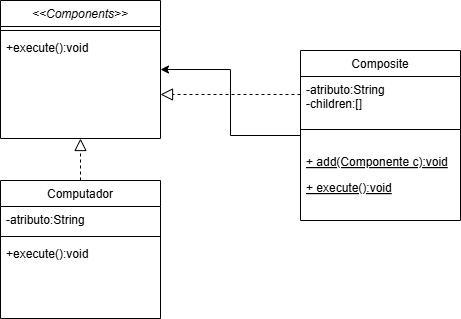

The diagram above was exported from draw.io. Its source (the exported page's mxGraphModel, read from the mxfile embedded in the PNG):
<mxGraphModel dx="1426" dy="827" grid="1" gridSize="10" guides="1" tooltips="1" connect="1" arrows="1" fold="1" page="1" pageScale="1" pageWidth="827" pageHeight="1169" math="0" shadow="0">
  <root>
    <mxCell id="WIyWlLk6GJQsqaUBKTNV-0" />
    <mxCell id="WIyWlLk6GJQsqaUBKTNV-1" parent="WIyWlLk6GJQsqaUBKTNV-0" />
    <mxCell id="zkfFHV4jXpPFQw0GAbJ--0" value="&lt;&lt;Components&gt;&gt;" style="swimlane;fontStyle=2;align=center;verticalAlign=top;childLayout=stackLayout;horizontal=1;startSize=26;horizontalStack=0;resizeParent=1;resizeLast=0;collapsible=1;marginBottom=0;rounded=0;shadow=0;strokeWidth=1;" parent="WIyWlLk6GJQsqaUBKTNV-1" vertex="1">
      <mxGeometry x="220" y="120" width="160" height="138" as="geometry">
        <mxRectangle x="230" y="140" width="160" height="26" as="alternateBounds" />
      </mxGeometry>
    </mxCell>
    <mxCell id="zkfFHV4jXpPFQw0GAbJ--4" value="" style="line;html=1;strokeWidth=1;align=left;verticalAlign=middle;spacingTop=-1;spacingLeft=3;spacingRight=3;rotatable=0;labelPosition=right;points=[];portConstraint=eastwest;" parent="zkfFHV4jXpPFQw0GAbJ--0" vertex="1">
      <mxGeometry y="26" width="160" height="8" as="geometry" />
    </mxCell>
    <mxCell id="zkfFHV4jXpPFQw0GAbJ--5" value="+execute():void" style="text;align=left;verticalAlign=top;spacingLeft=4;spacingRight=4;overflow=hidden;rotatable=0;points=[[0,0.5],[1,0.5]];portConstraint=eastwest;" parent="zkfFHV4jXpPFQw0GAbJ--0" vertex="1">
      <mxGeometry y="34" width="160" height="26" as="geometry" />
    </mxCell>
    <mxCell id="zkfFHV4jXpPFQw0GAbJ--6" value="Computador" style="swimlane;fontStyle=0;align=center;verticalAlign=top;childLayout=stackLayout;horizontal=1;startSize=26;horizontalStack=0;resizeParent=1;resizeLast=0;collapsible=1;marginBottom=0;rounded=0;shadow=0;strokeWidth=1;" parent="WIyWlLk6GJQsqaUBKTNV-1" vertex="1">
      <mxGeometry x="220" y="300" width="160" height="138" as="geometry">
        <mxRectangle x="130" y="380" width="160" height="26" as="alternateBounds" />
      </mxGeometry>
    </mxCell>
    <mxCell id="zkfFHV4jXpPFQw0GAbJ--7" value="-atributo:String" style="text;align=left;verticalAlign=top;spacingLeft=4;spacingRight=4;overflow=hidden;rotatable=0;points=[[0,0.5],[1,0.5]];portConstraint=eastwest;" parent="zkfFHV4jXpPFQw0GAbJ--6" vertex="1">
      <mxGeometry y="26" width="160" height="26" as="geometry" />
    </mxCell>
    <mxCell id="zkfFHV4jXpPFQw0GAbJ--9" value="" style="line;html=1;strokeWidth=1;align=left;verticalAlign=middle;spacingTop=-1;spacingLeft=3;spacingRight=3;rotatable=0;labelPosition=right;points=[];portConstraint=eastwest;" parent="zkfFHV4jXpPFQw0GAbJ--6" vertex="1">
      <mxGeometry y="52" width="160" height="8" as="geometry" />
    </mxCell>
    <mxCell id="zkfFHV4jXpPFQw0GAbJ--11" value="+execute():void" style="text;align=left;verticalAlign=top;spacingLeft=4;spacingRight=4;overflow=hidden;rotatable=0;points=[[0,0.5],[1,0.5]];portConstraint=eastwest;" parent="zkfFHV4jXpPFQw0GAbJ--6" vertex="1">
      <mxGeometry y="60" width="160" height="26" as="geometry" />
    </mxCell>
    <mxCell id="zkfFHV4jXpPFQw0GAbJ--12" value="" style="endArrow=block;endSize=10;endFill=0;shadow=0;strokeWidth=1;rounded=0;curved=0;edgeStyle=elbowEdgeStyle;elbow=vertical;dashed=1;" parent="WIyWlLk6GJQsqaUBKTNV-1" source="zkfFHV4jXpPFQw0GAbJ--6" target="zkfFHV4jXpPFQw0GAbJ--0" edge="1">
      <mxGeometry width="160" relative="1" as="geometry">
        <mxPoint x="200" y="203" as="sourcePoint" />
        <mxPoint x="200" y="203" as="targetPoint" />
      </mxGeometry>
    </mxCell>
    <mxCell id="XONOWgX247kZwof8YWVV-1" style="edgeStyle=orthogonalEdgeStyle;rounded=0;orthogonalLoop=1;jettySize=auto;html=1;exitX=0;exitY=0.5;exitDx=0;exitDy=0;entryX=1;entryY=0.5;entryDx=0;entryDy=0;" parent="WIyWlLk6GJQsqaUBKTNV-1" source="zkfFHV4jXpPFQw0GAbJ--13" target="zkfFHV4jXpPFQw0GAbJ--0" edge="1">
      <mxGeometry relative="1" as="geometry" />
    </mxCell>
    <mxCell id="zkfFHV4jXpPFQw0GAbJ--13" value="Composite" style="swimlane;fontStyle=0;align=center;verticalAlign=top;childLayout=stackLayout;horizontal=1;startSize=26;horizontalStack=0;resizeParent=1;resizeLast=0;collapsible=1;marginBottom=0;rounded=0;shadow=0;strokeWidth=1;" parent="WIyWlLk6GJQsqaUBKTNV-1" vertex="1">
      <mxGeometry x="520" y="170" width="160" height="170" as="geometry">
        <mxRectangle x="340" y="380" width="170" height="26" as="alternateBounds" />
      </mxGeometry>
    </mxCell>
    <mxCell id="zkfFHV4jXpPFQw0GAbJ--14" value="-atributo:String&#10;-children:[]" style="text;align=left;verticalAlign=top;spacingLeft=4;spacingRight=4;overflow=hidden;rotatable=0;points=[[0,0.5],[1,0.5]];portConstraint=eastwest;" parent="zkfFHV4jXpPFQw0GAbJ--13" vertex="1">
      <mxGeometry y="26" width="160" height="34" as="geometry" />
    </mxCell>
    <mxCell id="zkfFHV4jXpPFQw0GAbJ--15" value="" style="line;html=1;strokeWidth=1;align=left;verticalAlign=middle;spacingTop=-1;spacingLeft=3;spacingRight=3;rotatable=0;labelPosition=right;points=[];portConstraint=eastwest;" parent="zkfFHV4jXpPFQw0GAbJ--13" vertex="1">
      <mxGeometry y="60" width="160" height="38" as="geometry" />
    </mxCell>
    <mxCell id="cvCQ9vh4ZkMnajzl3X3K-0" value="+ add(Componente c):void" style="text;align=left;verticalAlign=top;spacingLeft=4;spacingRight=4;overflow=hidden;rotatable=0;points=[[0,0.5],[1,0.5]];portConstraint=eastwest;fontStyle=4" parent="zkfFHV4jXpPFQw0GAbJ--13" vertex="1">
      <mxGeometry y="98" width="160" height="26" as="geometry" />
    </mxCell>
    <mxCell id="cvCQ9vh4ZkMnajzl3X3K-1" value="+ execute():void" style="text;align=left;verticalAlign=top;spacingLeft=4;spacingRight=4;overflow=hidden;rotatable=0;points=[[0,0.5],[1,0.5]];portConstraint=eastwest;fontStyle=4" parent="zkfFHV4jXpPFQw0GAbJ--13" vertex="1">
      <mxGeometry y="124" width="160" height="26" as="geometry" />
    </mxCell>
    <mxCell id="zkfFHV4jXpPFQw0GAbJ--16" value="" style="endArrow=block;endSize=10;endFill=0;shadow=0;strokeWidth=1;rounded=0;curved=0;edgeStyle=elbowEdgeStyle;elbow=vertical;dashed=1;" parent="WIyWlLk6GJQsqaUBKTNV-1" source="zkfFHV4jXpPFQw0GAbJ--13" target="zkfFHV4jXpPFQw0GAbJ--0" edge="1">
      <mxGeometry width="160" relative="1" as="geometry">
        <mxPoint x="210" y="373" as="sourcePoint" />
        <mxPoint x="310" y="271" as="targetPoint" />
      </mxGeometry>
    </mxCell>
  </root>
</mxGraphModel>